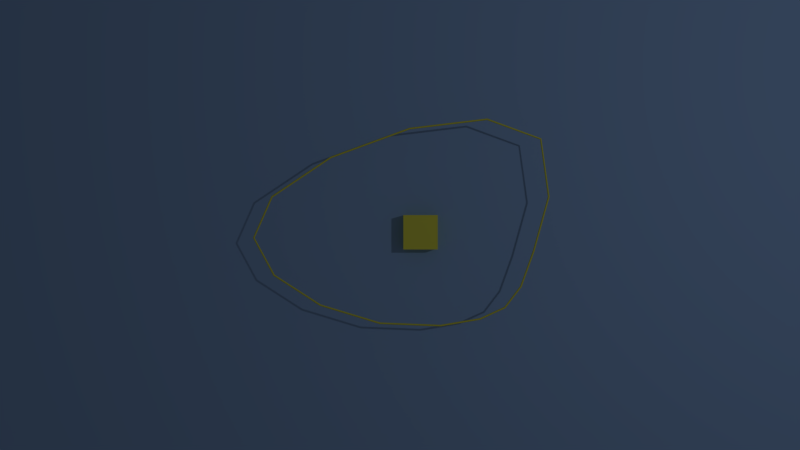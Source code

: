 # Source: bcurve.blend  (saved by Blender 2.67.0; exported with 4.5.12 LTS)
import bpy
from mathutils import Matrix  # noqa: F401  (used for matrix-valued properties, if any)

bpy.ops.wm.read_factory_settings(use_empty=True)
scene = bpy.context.scene
scene.name = 'Scene'

# ---- collections
col_collection_1 = bpy.data.collections.new('Collection 1'); scene.collection.children.link(col_collection_1)

# ---- materials (node trees are filled in below, after node groups)
mat_material = bpy.data.materials.new('Material')
mat_material.alpha_threshold = 0.0
mat_material.use_transparent_shadow = False
mat_material.diffuse_color = (0.7781, 0.8, 0.09851, 1.0)
mat_material.roughness = 0.5
mat_material.line_color = (0.0, 0.0, 0.0, 1.0)
mat_material_001 = bpy.data.materials.new('Material.001')
mat_material_001.alpha_threshold = 0.0
mat_material_001.use_transparent_shadow = False
mat_material_001.diffuse_color = (0.2701, 0.4458, 0.8, 1.0)
mat_material_001.roughness = 0.5
mat_material_001.line_color = (0.0, 0.0, 0.0, 1.0)

# ---- material node trees

# ---- world
world_world = bpy.data.worlds.new('World'); scene.world = world_world
world_world.color = (0.05088, 0.05088, 0.05088)
world_world.use_sun_shadow = False
world_world.sun_shadow_jitter_overblur = 0.0
world_world.cycles.sampling_method = 'MANUAL'
world_world.cycles.sample_map_resolution = 256

# ---- cameras
cam_camera = bpy.data.cameras.new('Camera')
cam_camera.clip_end = 100.0
cam_camera.lens = 45.0
cam_camera.sensor_width = 65.61
cam_camera.sensor_height = 18.0
cam_camera.ortho_scale = 7.314
cam_camera.dof.focus_distance = 0.0
cam_camera.dof.aperture_fstop = 128.0

# ---- lights
light_lamp = bpy.data.lights.new('Lamp', 'POINT')
light_lamp.transmission_factor = 0.0
light_lamp.cutoff_distance = 30.0
light_lamp.energy = 100.0
light_lamp.shadow_buffer_clip_start = 1.001
light_lamp.shadow_soft_size = 0.1
light_lamp.shadow_maximum_resolution = 0.006
light_lamp.use_absolute_resolution = True
light_lamp.cycles.use_multiple_importance_sampling = False

# ---- meshes
me_cube_001 = bpy.data.meshes.new('Cube.001')
me_cube_001.from_pydata([(-1.0, -1.0, -1.0), (-1.0, 1.0, -1.0), (1.0, 1.0, -1.0), (1.0, -1.0, -1.0), (-1.0, -1.0, 1.0), (-1.0, 1.0, 1.0), (1.0, 1.0, 1.0), (1.0, -1.0, 1.0)], [], [(4, 5, 1, 0), (5, 6, 2, 1), (6, 7, 3, 2), (7, 4, 0, 3), (0, 1, 2, 3), (7, 6, 5, 4)])
me_cube_001.materials.append(mat_material)
me_cube_001.use_remesh_preserve_volume = False
me_cube_001.use_remesh_preserve_attributes = False
me_cube_001.use_mirror_vertex_groups = False
me_cube_001.update()
me_plane = bpy.data.meshes.new('Plane')
me_plane.from_pydata([(1.0, -1.0, 0.0), (-1.0, -1.0, 0.0), (1.0, 1.0, 0.0), (-1.0, 1.0, 0.0)], [], [(1, 0, 2, 3)])
me_plane.materials.append(mat_material_001)
me_plane.use_remesh_preserve_volume = False
me_plane.use_remesh_preserve_attributes = False
me_plane.use_mirror_vertex_groups = False
me_plane.update()

# ---- curves / text
cu_beziercurve = bpy.data.curves.new('BezierCurve', 'CURVE')
cu_beziercurve.dimensions = '3D'
_sp = cu_beziercurve.splines.new('BEZIER'); _sp.bezier_points.add(2)
_sp.bezier_points.foreach_set('co', [0.2183, -0.9308, 0.0, -1.0, 0.0, 0.0, 1.0, 0.0, 0.0])
_sp.bezier_points.foreach_set('handle_left', [0.8036, -0.8609, 0.0, -1.5, -0.5, 0.0, 1.266, 0.9638, 0.0])
_sp.bezier_points.foreach_set('handle_right', [-0.4674, -1.013, 0.0, -0.5, 0.5, 0.0, 0.7817, -0.7894, 0.0])
for _p, _l, _r in zip(_sp.bezier_points, ['ALIGNED', 'ALIGNED', 'ALIGNED'], ['ALIGNED', 'ALIGNED', 'ALIGNED']): _p.handle_left_type = _l; _p.handle_right_type = _r
_sp.order_u = 0
_sp.order_v = 0
_sp.resolution_u = 16
_sp.use_cyclic_u = True
cu_beziercurve.materials.append(mat_material)
cu_beziercurve.use_path = True
cu_beziercurve.use_path_clamp = True
cu_beziercurve.bevel_resolution = 0
cu_beziercurve.bevel_depth = 0.007
cu_beziercurve.resolution_u = 16
cu_beziercurve.render_resolution_u = 5
cu_beziercurve.fill_mode = 'FULL'
cu_beziercurve.twist_smooth = 0.0092

# ---- objects
ob_cube = bpy.data.objects.new('Cube', me_cube_001)
ob_plane = bpy.data.objects.new('Plane', me_plane)
ob_beziercurve = bpy.data.objects.new('BezierCurve', cu_beziercurve)
ob_lamp = bpy.data.objects.new('Lamp', light_lamp)
ob_camera = bpy.data.objects.new('Camera', cam_camera)

# ---- transforms, parenting, visibility, modifiers, constraints
ob_cube.location = (0.07667, -0.2573, 0.0)
ob_cube.scale = (0.1268, 0.1268, 0.1268)
ob_cube.lineart.crease_threshold = 0.0
ob_plane.location = (0.0, 0.0, 0.0)
ob_plane.scale = (5.451, 5.451, 5.451)
ob_plane.lineart.crease_threshold = 0.0
ob_beziercurve.location = (0.0, 0.0, 0.204)
ob_beziercurve.lineart.crease_threshold = 0.0
ob_lamp.location = (4.076, 1.005, 5.904)
ob_lamp.rotation_euler = (0.6503, 0.05522, 1.866)
ob_lamp.lock_rotations_4d = False
ob_lamp.empty_display_type = 'ARROWS'
ob_lamp.color = (0.0, 0.0, 0.0, 0.0)
ob_lamp.lineart.crease_threshold = 0.0
ob_camera.location = (-0.07472, -0.2037, 4.169)
ob_camera.lock_rotations_4d = False
ob_camera.empty_display_type = 'ARROWS'
ob_camera.color = (0.0, 0.0, 0.0, 0.0)
ob_camera.display_type = 'WIRE'
ob_camera.lineart.crease_threshold = 0.0

# ---- collection membership
col_collection_1.objects.link(ob_cube)
col_collection_1.objects.link(ob_plane)
col_collection_1.objects.link(ob_beziercurve)
col_collection_1.objects.link(ob_lamp)
col_collection_1.objects.link(ob_camera)

# ---- scene / render settings (as saved in the file)
scene.camera = ob_camera
scene.frame_start = 1; scene.frame_end = 250; scene.frame_set(1)
scene.render.engine = 'BLENDER_EEVEE_NEXT'
scene.render.image_settings.color_mode = 'RGB'
scene.render.image_settings.compression = 90
scene.render.resolution_percentage = 50
scene.render.dither_intensity = 0.0
scene.cycles.use_denoising = False
scene.cycles.samples = 10
scene.cycles.sampling_pattern = 'TABULATED_SOBOL'
scene.cycles.light_sampling_threshold = 0.0
scene.cycles.use_adaptive_sampling = False
scene.cycles.use_light_tree = False
scene.cycles.blur_glossy = 0.0
scene.cycles.volume_bounces = 1
scene.cycles.pixel_filter_type = 'GAUSSIAN'
scene.cycles.sample_clamp_indirect = 0.0
scene.view_settings.view_transform = 'Standard'
bpy.context.view_layer.update()
